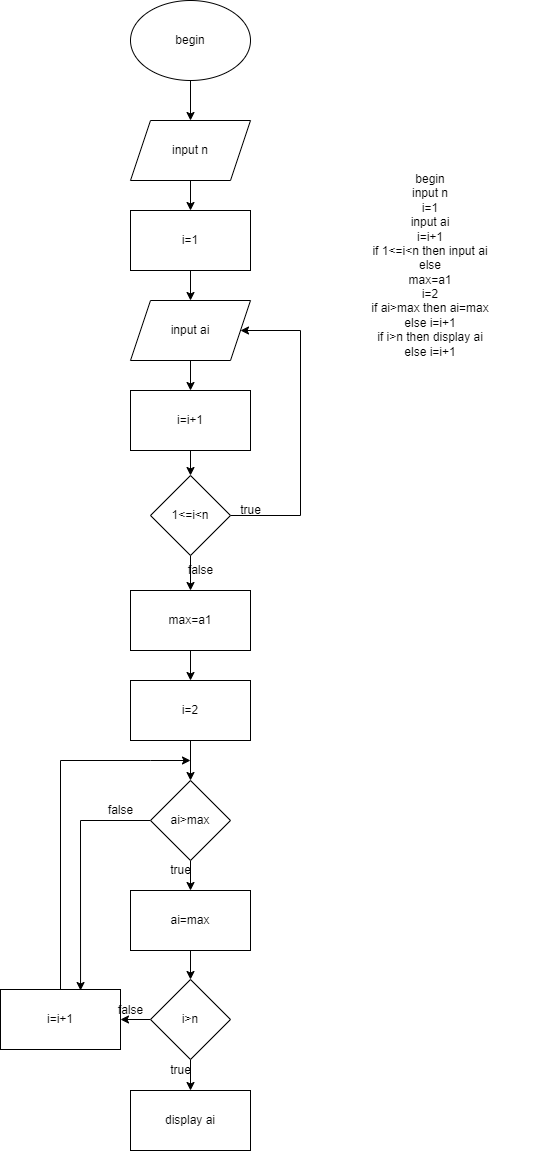

The diagram above was exported from draw.io. Its source (the exported page's mxGraphModel, read from the mxfile embedded in the PNG):
<mxGraphModel dx="488" dy="520" grid="1" gridSize="10" guides="1" tooltips="1" connect="1" arrows="1" fold="1" page="1" pageScale="1" pageWidth="827" pageHeight="1169" math="0" shadow="0">
  <root>
    <mxCell id="WIyWlLk6GJQsqaUBKTNV-0" />
    <mxCell id="WIyWlLk6GJQsqaUBKTNV-1" parent="WIyWlLk6GJQsqaUBKTNV-0" />
    <mxCell id="ObZcVLZMamM8AjgFLtJ7-32" style="edgeStyle=orthogonalEdgeStyle;rounded=0;orthogonalLoop=1;jettySize=auto;html=1;exitX=0.5;exitY=1;exitDx=0;exitDy=0;entryX=0.5;entryY=0;entryDx=0;entryDy=0;" edge="1" parent="WIyWlLk6GJQsqaUBKTNV-1" source="ObZcVLZMamM8AjgFLtJ7-1" target="ObZcVLZMamM8AjgFLtJ7-2">
      <mxGeometry relative="1" as="geometry" />
    </mxCell>
    <mxCell id="ObZcVLZMamM8AjgFLtJ7-1" value="begin" style="ellipse;whiteSpace=wrap;html=1;" vertex="1" parent="WIyWlLk6GJQsqaUBKTNV-1">
      <mxGeometry x="240" y="110" width="120" height="80" as="geometry" />
    </mxCell>
    <mxCell id="ObZcVLZMamM8AjgFLtJ7-33" style="edgeStyle=orthogonalEdgeStyle;rounded=0;orthogonalLoop=1;jettySize=auto;html=1;exitX=0.5;exitY=1;exitDx=0;exitDy=0;entryX=0.5;entryY=0;entryDx=0;entryDy=0;" edge="1" parent="WIyWlLk6GJQsqaUBKTNV-1" source="ObZcVLZMamM8AjgFLtJ7-2" target="ObZcVLZMamM8AjgFLtJ7-3">
      <mxGeometry relative="1" as="geometry" />
    </mxCell>
    <mxCell id="ObZcVLZMamM8AjgFLtJ7-2" value="input n" style="shape=parallelogram;perimeter=parallelogramPerimeter;whiteSpace=wrap;html=1;fixedSize=1;" vertex="1" parent="WIyWlLk6GJQsqaUBKTNV-1">
      <mxGeometry x="240" y="230" width="120" height="60" as="geometry" />
    </mxCell>
    <mxCell id="ObZcVLZMamM8AjgFLtJ7-34" style="edgeStyle=orthogonalEdgeStyle;rounded=0;orthogonalLoop=1;jettySize=auto;html=1;exitX=0.5;exitY=1;exitDx=0;exitDy=0;entryX=0.5;entryY=0;entryDx=0;entryDy=0;" edge="1" parent="WIyWlLk6GJQsqaUBKTNV-1" source="ObZcVLZMamM8AjgFLtJ7-3" target="ObZcVLZMamM8AjgFLtJ7-4">
      <mxGeometry relative="1" as="geometry" />
    </mxCell>
    <mxCell id="ObZcVLZMamM8AjgFLtJ7-3" value="i=1" style="rounded=0;whiteSpace=wrap;html=1;" vertex="1" parent="WIyWlLk6GJQsqaUBKTNV-1">
      <mxGeometry x="240" y="320" width="120" height="60" as="geometry" />
    </mxCell>
    <mxCell id="ObZcVLZMamM8AjgFLtJ7-35" style="edgeStyle=orthogonalEdgeStyle;rounded=0;orthogonalLoop=1;jettySize=auto;html=1;exitX=0.5;exitY=1;exitDx=0;exitDy=0;entryX=0.5;entryY=0;entryDx=0;entryDy=0;" edge="1" parent="WIyWlLk6GJQsqaUBKTNV-1" source="ObZcVLZMamM8AjgFLtJ7-4" target="ObZcVLZMamM8AjgFLtJ7-5">
      <mxGeometry relative="1" as="geometry" />
    </mxCell>
    <mxCell id="ObZcVLZMamM8AjgFLtJ7-4" value="input ai" style="shape=parallelogram;perimeter=parallelogramPerimeter;whiteSpace=wrap;html=1;fixedSize=1;" vertex="1" parent="WIyWlLk6GJQsqaUBKTNV-1">
      <mxGeometry x="240" y="410" width="120" height="60" as="geometry" />
    </mxCell>
    <mxCell id="ObZcVLZMamM8AjgFLtJ7-36" style="edgeStyle=orthogonalEdgeStyle;rounded=0;orthogonalLoop=1;jettySize=auto;html=1;exitX=0.5;exitY=1;exitDx=0;exitDy=0;entryX=0.5;entryY=0;entryDx=0;entryDy=0;" edge="1" parent="WIyWlLk6GJQsqaUBKTNV-1" source="ObZcVLZMamM8AjgFLtJ7-5" target="ObZcVLZMamM8AjgFLtJ7-6">
      <mxGeometry relative="1" as="geometry" />
    </mxCell>
    <mxCell id="ObZcVLZMamM8AjgFLtJ7-5" value="i=i+1" style="rounded=0;whiteSpace=wrap;html=1;" vertex="1" parent="WIyWlLk6GJQsqaUBKTNV-1">
      <mxGeometry x="240" y="500" width="120" height="60" as="geometry" />
    </mxCell>
    <mxCell id="ObZcVLZMamM8AjgFLtJ7-23" style="edgeStyle=orthogonalEdgeStyle;rounded=0;orthogonalLoop=1;jettySize=auto;html=1;exitX=0.5;exitY=1;exitDx=0;exitDy=0;entryX=0.5;entryY=0;entryDx=0;entryDy=0;" edge="1" parent="WIyWlLk6GJQsqaUBKTNV-1" source="ObZcVLZMamM8AjgFLtJ7-6" target="ObZcVLZMamM8AjgFLtJ7-7">
      <mxGeometry relative="1" as="geometry" />
    </mxCell>
    <mxCell id="ObZcVLZMamM8AjgFLtJ7-38" style="edgeStyle=orthogonalEdgeStyle;rounded=0;orthogonalLoop=1;jettySize=auto;html=1;exitX=1;exitY=0.5;exitDx=0;exitDy=0;entryX=1;entryY=0.5;entryDx=0;entryDy=0;" edge="1" parent="WIyWlLk6GJQsqaUBKTNV-1" source="ObZcVLZMamM8AjgFLtJ7-6" target="ObZcVLZMamM8AjgFLtJ7-4">
      <mxGeometry relative="1" as="geometry">
        <Array as="points">
          <mxPoint x="410" y="625" />
          <mxPoint x="410" y="440" />
        </Array>
      </mxGeometry>
    </mxCell>
    <mxCell id="ObZcVLZMamM8AjgFLtJ7-6" value="1&amp;lt;=i&amp;lt;n" style="rhombus;whiteSpace=wrap;html=1;" vertex="1" parent="WIyWlLk6GJQsqaUBKTNV-1">
      <mxGeometry x="260" y="585" width="80" height="80" as="geometry" />
    </mxCell>
    <mxCell id="ObZcVLZMamM8AjgFLtJ7-22" style="edgeStyle=orthogonalEdgeStyle;rounded=0;orthogonalLoop=1;jettySize=auto;html=1;exitX=0.5;exitY=1;exitDx=0;exitDy=0;entryX=0.5;entryY=0;entryDx=0;entryDy=0;" edge="1" parent="WIyWlLk6GJQsqaUBKTNV-1" source="ObZcVLZMamM8AjgFLtJ7-7" target="ObZcVLZMamM8AjgFLtJ7-8">
      <mxGeometry relative="1" as="geometry" />
    </mxCell>
    <mxCell id="ObZcVLZMamM8AjgFLtJ7-7" value="max=a1" style="rounded=0;whiteSpace=wrap;html=1;" vertex="1" parent="WIyWlLk6GJQsqaUBKTNV-1">
      <mxGeometry x="240" y="700" width="120" height="60" as="geometry" />
    </mxCell>
    <mxCell id="ObZcVLZMamM8AjgFLtJ7-21" style="edgeStyle=orthogonalEdgeStyle;rounded=0;orthogonalLoop=1;jettySize=auto;html=1;exitX=0.5;exitY=1;exitDx=0;exitDy=0;entryX=0.5;entryY=0;entryDx=0;entryDy=0;" edge="1" parent="WIyWlLk6GJQsqaUBKTNV-1" source="ObZcVLZMamM8AjgFLtJ7-8" target="ObZcVLZMamM8AjgFLtJ7-9">
      <mxGeometry relative="1" as="geometry" />
    </mxCell>
    <mxCell id="ObZcVLZMamM8AjgFLtJ7-8" value="i=2" style="rounded=0;whiteSpace=wrap;html=1;" vertex="1" parent="WIyWlLk6GJQsqaUBKTNV-1">
      <mxGeometry x="240" y="790" width="120" height="60" as="geometry" />
    </mxCell>
    <mxCell id="ObZcVLZMamM8AjgFLtJ7-18" style="edgeStyle=orthogonalEdgeStyle;rounded=0;orthogonalLoop=1;jettySize=auto;html=1;exitX=0.5;exitY=1;exitDx=0;exitDy=0;entryX=0.5;entryY=0;entryDx=0;entryDy=0;" edge="1" parent="WIyWlLk6GJQsqaUBKTNV-1" source="ObZcVLZMamM8AjgFLtJ7-9" target="ObZcVLZMamM8AjgFLtJ7-10">
      <mxGeometry relative="1" as="geometry" />
    </mxCell>
    <mxCell id="ObZcVLZMamM8AjgFLtJ7-30" style="edgeStyle=orthogonalEdgeStyle;rounded=0;orthogonalLoop=1;jettySize=auto;html=1;exitX=0;exitY=0.5;exitDx=0;exitDy=0;entryX=0.667;entryY=0.017;entryDx=0;entryDy=0;entryPerimeter=0;" edge="1" parent="WIyWlLk6GJQsqaUBKTNV-1" source="ObZcVLZMamM8AjgFLtJ7-9" target="ObZcVLZMamM8AjgFLtJ7-16">
      <mxGeometry relative="1" as="geometry" />
    </mxCell>
    <mxCell id="ObZcVLZMamM8AjgFLtJ7-9" value="ai&amp;gt;max" style="rhombus;whiteSpace=wrap;html=1;" vertex="1" parent="WIyWlLk6GJQsqaUBKTNV-1">
      <mxGeometry x="260" y="890" width="80" height="80" as="geometry" />
    </mxCell>
    <mxCell id="ObZcVLZMamM8AjgFLtJ7-19" style="edgeStyle=orthogonalEdgeStyle;rounded=0;orthogonalLoop=1;jettySize=auto;html=1;exitX=0.5;exitY=1;exitDx=0;exitDy=0;entryX=0.5;entryY=0;entryDx=0;entryDy=0;" edge="1" parent="WIyWlLk6GJQsqaUBKTNV-1" source="ObZcVLZMamM8AjgFLtJ7-10" target="ObZcVLZMamM8AjgFLtJ7-11">
      <mxGeometry relative="1" as="geometry" />
    </mxCell>
    <mxCell id="ObZcVLZMamM8AjgFLtJ7-10" value="ai=max" style="rounded=0;whiteSpace=wrap;html=1;" vertex="1" parent="WIyWlLk6GJQsqaUBKTNV-1">
      <mxGeometry x="240" y="1000" width="120" height="60" as="geometry" />
    </mxCell>
    <mxCell id="ObZcVLZMamM8AjgFLtJ7-15" style="edgeStyle=orthogonalEdgeStyle;rounded=0;orthogonalLoop=1;jettySize=auto;html=1;exitX=0;exitY=0.5;exitDx=0;exitDy=0;" edge="1" parent="WIyWlLk6GJQsqaUBKTNV-1" source="ObZcVLZMamM8AjgFLtJ7-11">
      <mxGeometry relative="1" as="geometry">
        <mxPoint x="230" y="1129" as="targetPoint" />
      </mxGeometry>
    </mxCell>
    <mxCell id="ObZcVLZMamM8AjgFLtJ7-20" style="edgeStyle=orthogonalEdgeStyle;rounded=0;orthogonalLoop=1;jettySize=auto;html=1;exitX=0.5;exitY=1;exitDx=0;exitDy=0;entryX=0.5;entryY=0;entryDx=0;entryDy=0;" edge="1" parent="WIyWlLk6GJQsqaUBKTNV-1" source="ObZcVLZMamM8AjgFLtJ7-11" target="ObZcVLZMamM8AjgFLtJ7-13">
      <mxGeometry relative="1" as="geometry" />
    </mxCell>
    <mxCell id="ObZcVLZMamM8AjgFLtJ7-11" value="i&amp;gt;n" style="rhombus;whiteSpace=wrap;html=1;" vertex="1" parent="WIyWlLk6GJQsqaUBKTNV-1">
      <mxGeometry x="260" y="1089" width="80" height="80" as="geometry" />
    </mxCell>
    <mxCell id="ObZcVLZMamM8AjgFLtJ7-13" value="display ai" style="rounded=0;whiteSpace=wrap;html=1;" vertex="1" parent="WIyWlLk6GJQsqaUBKTNV-1">
      <mxGeometry x="240" y="1200" width="120" height="60" as="geometry" />
    </mxCell>
    <mxCell id="ObZcVLZMamM8AjgFLtJ7-17" style="edgeStyle=orthogonalEdgeStyle;rounded=0;orthogonalLoop=1;jettySize=auto;html=1;exitX=0.5;exitY=0;exitDx=0;exitDy=0;" edge="1" parent="WIyWlLk6GJQsqaUBKTNV-1" source="ObZcVLZMamM8AjgFLtJ7-16">
      <mxGeometry relative="1" as="geometry">
        <mxPoint x="300" y="870" as="targetPoint" />
        <Array as="points">
          <mxPoint x="170" y="870" />
          <mxPoint x="260" y="870" />
        </Array>
      </mxGeometry>
    </mxCell>
    <mxCell id="ObZcVLZMamM8AjgFLtJ7-16" value="i=i+1" style="rounded=0;whiteSpace=wrap;html=1;" vertex="1" parent="WIyWlLk6GJQsqaUBKTNV-1">
      <mxGeometry x="110" y="1099" width="120" height="60" as="geometry" />
    </mxCell>
    <mxCell id="ObZcVLZMamM8AjgFLtJ7-25" value="true" style="text;html=1;align=center;verticalAlign=middle;resizable=0;points=[];autosize=1;strokeColor=none;fillColor=none;" vertex="1" parent="WIyWlLk6GJQsqaUBKTNV-1">
      <mxGeometry x="270" y="965" width="40" height="30" as="geometry" />
    </mxCell>
    <mxCell id="ObZcVLZMamM8AjgFLtJ7-27" value="true" style="text;html=1;align=center;verticalAlign=middle;resizable=0;points=[];autosize=1;strokeColor=none;fillColor=none;" vertex="1" parent="WIyWlLk6GJQsqaUBKTNV-1">
      <mxGeometry x="270" y="1165" width="40" height="30" as="geometry" />
    </mxCell>
    <mxCell id="ObZcVLZMamM8AjgFLtJ7-28" value="false" style="text;html=1;align=center;verticalAlign=middle;resizable=0;points=[];autosize=1;strokeColor=none;fillColor=none;" vertex="1" parent="WIyWlLk6GJQsqaUBKTNV-1">
      <mxGeometry x="215" y="1105" width="50" height="30" as="geometry" />
    </mxCell>
    <mxCell id="ObZcVLZMamM8AjgFLtJ7-31" value="false" style="text;html=1;align=center;verticalAlign=middle;resizable=0;points=[];autosize=1;strokeColor=none;fillColor=none;" vertex="1" parent="WIyWlLk6GJQsqaUBKTNV-1">
      <mxGeometry x="205" y="905" width="50" height="30" as="geometry" />
    </mxCell>
    <mxCell id="ObZcVLZMamM8AjgFLtJ7-37" value="begin&lt;br&gt;input n&lt;br&gt;i=1&lt;br&gt;input ai&lt;br&gt;i=i+1&lt;br&gt;if 1&amp;lt;=i&amp;lt;n then input ai&lt;br&gt;else&lt;br&gt;max=a1&lt;br&gt;i=2&lt;br&gt;if ai&amp;gt;max then ai=max&lt;br&gt;else i=i+1&lt;br&gt;if i&amp;gt;n then display ai&lt;br&gt;else i=i+1" style="text;html=1;strokeColor=none;fillColor=none;align=center;verticalAlign=middle;whiteSpace=wrap;rounded=0;" vertex="1" parent="WIyWlLk6GJQsqaUBKTNV-1">
      <mxGeometry x="430" y="140" width="220" height="470" as="geometry" />
    </mxCell>
    <mxCell id="ObZcVLZMamM8AjgFLtJ7-39" value="true" style="text;html=1;align=center;verticalAlign=middle;resizable=0;points=[];autosize=1;strokeColor=none;fillColor=none;" vertex="1" parent="WIyWlLk6GJQsqaUBKTNV-1">
      <mxGeometry x="340" y="605" width="40" height="30" as="geometry" />
    </mxCell>
    <mxCell id="ObZcVLZMamM8AjgFLtJ7-40" value="false" style="text;html=1;align=center;verticalAlign=middle;resizable=0;points=[];autosize=1;strokeColor=none;fillColor=none;" vertex="1" parent="WIyWlLk6GJQsqaUBKTNV-1">
      <mxGeometry x="285" y="665" width="50" height="30" as="geometry" />
    </mxCell>
  </root>
</mxGraphModel>